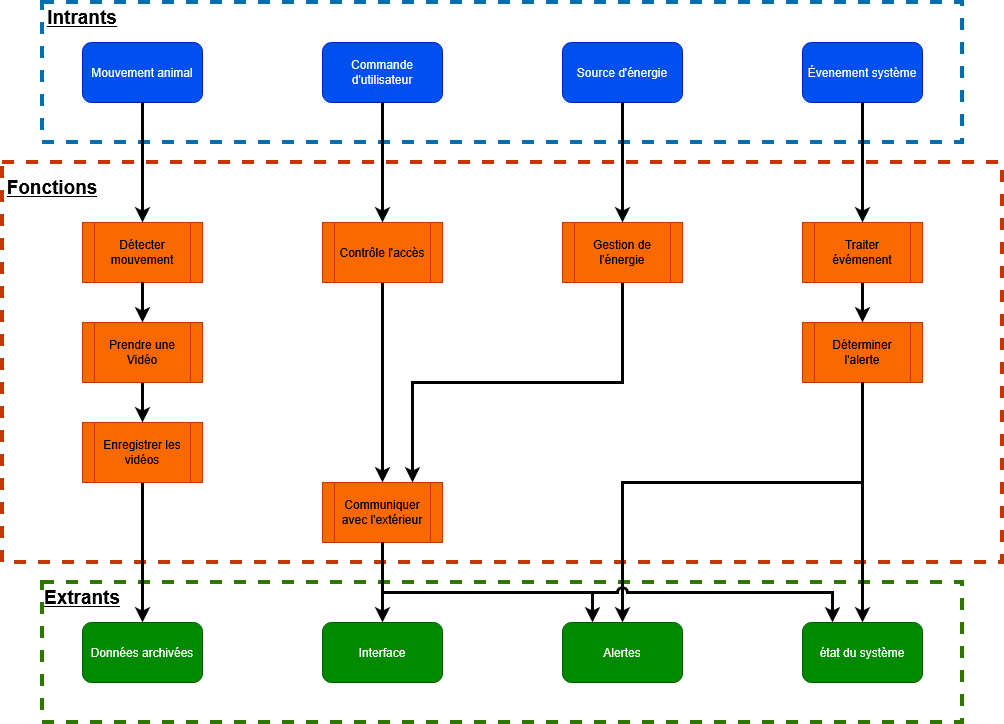

The diagram above was exported from draw.io. Its source (the exported page's mxGraphModel, read from the mxfile embedded in the PNG):
<mxGraphModel dx="1528" dy="884" grid="1" gridSize="10" guides="1" tooltips="1" connect="1" arrows="1" fold="1" page="1" pageScale="1" pageWidth="1100" pageHeight="850" background="light-dark(#FFFFFF,#FFFFFF)" math="0" shadow="0">
  <root>
    <mxCell id="0" />
    <mxCell id="1" parent="0" />
    <mxCell id="E9L8uG32Q5AC7NXLklB--27" parent="1" style="rounded=0;whiteSpace=wrap;html=1;fillColor=none;strokeColor=light-dark(#C73500,#FF8000);strokeWidth=4;fontColor=#000000;perimeterSpacing=0;dashed=1;" value="" vertex="1">
      <mxGeometry height="400" width="1000" x="40" y="240" as="geometry" />
    </mxCell>
    <mxCell id="E9L8uG32Q5AC7NXLklB--24" parent="1" style="rounded=0;whiteSpace=wrap;html=1;fillColor=none;strokeColor=#2D7600;strokeWidth=4;fontColor=#ffffff;perimeterSpacing=0;dashed=1;" value="" vertex="1">
      <mxGeometry height="140" width="920" x="80" y="660" as="geometry" />
    </mxCell>
    <mxCell id="Hss04u528seFxMROfv8x-16" parent="1" style="rounded=0;whiteSpace=wrap;html=1;fillColor=none;strokeColor=light-dark(#006EAF,#6DB2FF);strokeWidth=4;fontColor=#ffffff;perimeterSpacing=0;dashed=1;" value="" vertex="1">
      <mxGeometry height="140" width="920" x="80" y="80" as="geometry" />
    </mxCell>
    <mxCell id="Hss04u528seFxMROfv8x-1" parent="1" style="rounded=1;whiteSpace=wrap;html=1;fillColor=#0050ef;strokeColor=#001DBC;fontColor=#ffffff;" value="Mouvement animal" vertex="1">
      <mxGeometry height="60" width="120" x="120" y="120" as="geometry" />
    </mxCell>
    <mxCell id="Hss04u528seFxMROfv8x-2" parent="1" style="rounded=1;whiteSpace=wrap;html=1;fillColor=#0050ef;fontColor=#ffffff;strokeColor=#001DBC;" value="Commande d'utilisateur" vertex="1">
      <mxGeometry height="60" width="120" x="360" y="120" as="geometry" />
    </mxCell>
    <mxCell id="Hss04u528seFxMROfv8x-3" parent="1" style="rounded=1;whiteSpace=wrap;html=1;fillColor=#0050ef;fontColor=#ffffff;strokeColor=#001DBC;" value="Évenement système" vertex="1">
      <mxGeometry height="60" width="120" x="840" y="120" as="geometry" />
    </mxCell>
    <mxCell id="Hss04u528seFxMROfv8x-4" parent="1" style="rounded=1;whiteSpace=wrap;html=1;fillColor=#0050ef;fontColor=#ffffff;strokeColor=#001DBC;" value="Source d'énergie" vertex="1">
      <mxGeometry height="60" width="120" x="600" y="120" as="geometry" />
    </mxCell>
    <mxCell id="E9L8uG32Q5AC7NXLklB--12" edge="1" parent="1" source="Hss04u528seFxMROfv8x-5" style="edgeStyle=orthogonalEdgeStyle;rounded=0;orthogonalLoop=1;jettySize=auto;html=1;exitX=0.5;exitY=1;exitDx=0;exitDy=0;entryX=0.5;entryY=0;entryDx=0;entryDy=0;strokeColor=light-dark(#000000,#000000);strokeWidth=3;" target="Hss04u528seFxMROfv8x-6">
      <mxGeometry relative="1" as="geometry" />
    </mxCell>
    <mxCell id="Hss04u528seFxMROfv8x-5" parent="1" style="shape=process;whiteSpace=wrap;html=1;backgroundOutline=1;fillColor=light-dark(#FA6800,#FF8000);fontColor=#000000;strokeColor=#C73500;" value="Contrôle l'accès" vertex="1">
      <mxGeometry height="60" width="120" x="360" y="300" as="geometry" />
    </mxCell>
    <mxCell id="Hss04u528seFxMROfv8x-6" parent="1" style="shape=process;whiteSpace=wrap;html=1;backgroundOutline=1;fillColor=light-dark(#FA6800,#FF8000);fontColor=#000000;strokeColor=#C73500;" value="Communiquer avec l'extérieur" vertex="1">
      <mxGeometry height="60" width="120" x="360" y="560" as="geometry" />
    </mxCell>
    <mxCell id="E9L8uG32Q5AC7NXLklB--3" edge="1" parent="1" source="Hss04u528seFxMROfv8x-7" style="edgeStyle=orthogonalEdgeStyle;rounded=0;orthogonalLoop=1;jettySize=auto;html=1;exitX=0.5;exitY=1;exitDx=0;exitDy=0;entryX=0.5;entryY=0;entryDx=0;entryDy=0;strokeWidth=3;strokeColor=light-dark(#000000,#000000);" target="Hss04u528seFxMROfv8x-8">
      <mxGeometry relative="1" as="geometry" />
    </mxCell>
    <mxCell id="Hss04u528seFxMROfv8x-7" parent="1" style="shape=process;whiteSpace=wrap;html=1;backgroundOutline=1;fillColor=light-dark(#FA6800,#FF8000);fontColor=#000000;strokeColor=#C73500;" value="&lt;div align=&quot;center&quot;&gt;Prendre une Vidéo&lt;/div&gt;" vertex="1">
      <mxGeometry height="60" width="120" x="120" y="400" as="geometry" />
    </mxCell>
    <mxCell id="E9L8uG32Q5AC7NXLklB--4" edge="1" parent="1" source="Hss04u528seFxMROfv8x-8" style="edgeStyle=orthogonalEdgeStyle;rounded=0;orthogonalLoop=1;jettySize=auto;html=1;entryX=0.5;entryY=0;entryDx=0;entryDy=0;strokeColor=light-dark(#000000,#000000);strokeWidth=3;" target="Hss04u528seFxMROfv8x-12">
      <mxGeometry relative="1" as="geometry" />
    </mxCell>
    <mxCell id="Hss04u528seFxMROfv8x-8" parent="1" style="shape=process;whiteSpace=wrap;html=1;backgroundOutline=1;fillColor=light-dark(#FA6800,#FF8000);fontColor=#000000;strokeColor=#C73500;" value="Enregistrer les vidéos" vertex="1">
      <mxGeometry height="60" width="120" x="120" y="500" as="geometry" />
    </mxCell>
    <mxCell id="Hss04u528seFxMROfv8x-9" parent="1" style="shape=process;whiteSpace=wrap;html=1;backgroundOutline=1;fillColor=light-dark(#FA6800,#FF8000);fontColor=#000000;strokeColor=#C73500;" value="Déterminer l'alerte" vertex="1">
      <mxGeometry height="60" width="120" x="840" y="400" as="geometry" />
    </mxCell>
    <mxCell id="E9L8uG32Q5AC7NXLklB--11" edge="1" parent="1" source="Hss04u528seFxMROfv8x-10" style="edgeStyle=orthogonalEdgeStyle;rounded=0;orthogonalLoop=1;jettySize=auto;html=1;entryX=0.75;entryY=0;entryDx=0;entryDy=0;strokeColor=light-dark(#000000,#000000);strokeWidth=3;jumpStyle=arc;" target="Hss04u528seFxMROfv8x-6">
      <mxGeometry relative="1" as="geometry">
        <Array as="points">
          <mxPoint x="660" y="460" />
          <mxPoint x="450" y="460" />
        </Array>
      </mxGeometry>
    </mxCell>
    <mxCell id="Hss04u528seFxMROfv8x-10" parent="1" style="shape=process;whiteSpace=wrap;html=1;backgroundOutline=1;fillColor=light-dark(#FA6800,#FF8000);fontColor=#000000;strokeColor=#C73500;" value="Gestion de l'énergie" vertex="1">
      <mxGeometry height="60" width="120" x="600" y="300" as="geometry" />
    </mxCell>
    <mxCell id="Hss04u528seFxMROfv8x-11" parent="1" style="shape=process;whiteSpace=wrap;html=1;backgroundOutline=1;fillColor=light-dark(#FA6800,#FF8000);fontColor=#000000;strokeColor=#C73500;" value="Détecter mouvement" vertex="1">
      <mxGeometry height="60" width="120" x="120" y="300" as="geometry" />
    </mxCell>
    <mxCell id="Hss04u528seFxMROfv8x-12" parent="1" style="rounded=1;whiteSpace=wrap;html=1;fillColor=#008a00;fontColor=#ffffff;strokeColor=#005700;" value="Données archivées" vertex="1">
      <mxGeometry height="60" width="120" x="120" y="700" as="geometry" />
    </mxCell>
    <mxCell id="Hss04u528seFxMROfv8x-13" parent="1" style="rounded=1;whiteSpace=wrap;html=1;fillColor=#008a00;fontColor=#ffffff;strokeColor=#005700;" value="état du système" vertex="1">
      <mxGeometry height="60" width="120" x="840" y="700" as="geometry" />
    </mxCell>
    <mxCell id="Hss04u528seFxMROfv8x-14" parent="1" style="rounded=1;whiteSpace=wrap;html=1;fillColor=#008a00;fontColor=#ffffff;strokeColor=#005700;" value="Alertes" vertex="1">
      <mxGeometry height="60" width="120" x="600" y="700" as="geometry" />
    </mxCell>
    <mxCell id="Hss04u528seFxMROfv8x-15" parent="1" style="rounded=1;whiteSpace=wrap;html=1;fillColor=#008a00;fontColor=#ffffff;strokeColor=#005700;" value="Interface" vertex="1">
      <mxGeometry height="60" width="120" x="360" y="700" as="geometry" />
    </mxCell>
    <mxCell id="E9L8uG32Q5AC7NXLklB--17" edge="1" parent="1" source="Hss04u528seFxMROfv8x-18" style="edgeStyle=orthogonalEdgeStyle;rounded=0;orthogonalLoop=1;jettySize=auto;html=1;exitX=0.5;exitY=1;exitDx=0;exitDy=0;entryX=0.5;entryY=0;entryDx=0;entryDy=0;strokeWidth=3;strokeColor=light-dark(#000000,#000000);" target="Hss04u528seFxMROfv8x-9">
      <mxGeometry relative="1" as="geometry" />
    </mxCell>
    <mxCell id="Hss04u528seFxMROfv8x-18" parent="1" style="shape=process;whiteSpace=wrap;html=1;backgroundOutline=1;fillColor=light-dark(#FA6800,#FF8000);fontColor=#000000;strokeColor=#C73500;" value="Traiter évémenent" vertex="1">
      <mxGeometry height="60" width="120" x="840" y="300" as="geometry" />
    </mxCell>
    <mxCell id="E9L8uG32Q5AC7NXLklB--1" edge="1" parent="1" source="Hss04u528seFxMROfv8x-1" style="edgeStyle=orthogonalEdgeStyle;rounded=0;orthogonalLoop=1;jettySize=auto;html=1;entryX=0.5;entryY=0;entryDx=0;entryDy=0;strokeColor=light-dark(#000000,#050505);startSize=6;strokeWidth=3;" target="Hss04u528seFxMROfv8x-11">
      <mxGeometry relative="1" as="geometry" />
    </mxCell>
    <mxCell id="E9L8uG32Q5AC7NXLklB--2" edge="1" parent="1" source="Hss04u528seFxMROfv8x-11" style="edgeStyle=orthogonalEdgeStyle;rounded=0;orthogonalLoop=1;jettySize=auto;html=1;entryX=0.5;entryY=0;entryDx=0;entryDy=0;strokeColor=light-dark(#000000,#000000);strokeWidth=3;" target="Hss04u528seFxMROfv8x-7">
      <mxGeometry relative="1" as="geometry" />
    </mxCell>
    <mxCell id="E9L8uG32Q5AC7NXLklB--5" edge="1" parent="1" source="Hss04u528seFxMROfv8x-2" style="edgeStyle=orthogonalEdgeStyle;rounded=0;orthogonalLoop=1;jettySize=auto;html=1;entryX=0.5;entryY=0;entryDx=0;entryDy=0;strokeColor=light-dark(#000000,#000000);strokeWidth=3;" target="Hss04u528seFxMROfv8x-5">
      <mxGeometry relative="1" as="geometry" />
    </mxCell>
    <mxCell id="E9L8uG32Q5AC7NXLklB--7" edge="1" parent="1" source="Hss04u528seFxMROfv8x-4" style="edgeStyle=orthogonalEdgeStyle;rounded=0;orthogonalLoop=1;jettySize=auto;html=1;entryX=0.5;entryY=0;entryDx=0;entryDy=0;strokeColor=light-dark(#000000,#000000);strokeWidth=3;" target="Hss04u528seFxMROfv8x-10">
      <mxGeometry relative="1" as="geometry" />
    </mxCell>
    <mxCell id="E9L8uG32Q5AC7NXLklB--6" edge="1" parent="1" source="Hss04u528seFxMROfv8x-3" style="edgeStyle=orthogonalEdgeStyle;rounded=0;orthogonalLoop=1;jettySize=auto;html=1;entryX=0.5;entryY=0;entryDx=0;entryDy=0;strokeColor=light-dark(#000000,#000000);strokeWidth=3;" target="Hss04u528seFxMROfv8x-18">
      <mxGeometry relative="1" as="geometry" />
    </mxCell>
    <mxCell id="E9L8uG32Q5AC7NXLklB--10" parent="1" style="text;html=1;whiteSpace=wrap;strokeColor=none;fillColor=none;align=center;verticalAlign=middle;rounded=0;fontSize=19;" value="&lt;span style=&quot;color: light-dark(rgb(0, 0, 0), rgb(0, 0, 0));&quot;&gt;&lt;b&gt;&lt;u&gt;Fonctions&lt;/u&gt;&lt;/b&gt;&lt;/span&gt;" vertex="1">
      <mxGeometry height="30" width="60" x="60" y="250" as="geometry" />
    </mxCell>
    <mxCell id="E9L8uG32Q5AC7NXLklB--8" parent="1" style="text;html=1;whiteSpace=wrap;strokeColor=none;fillColor=none;align=center;verticalAlign=middle;rounded=0;" value="&lt;font style=&quot;font-size: 19px;&quot;&gt;&lt;span style=&quot;color: light-dark(rgb(0, 0, 0), rgb(0, 0, 0));&quot;&gt;&lt;b&gt;&lt;u&gt;Intrants&lt;/u&gt;&lt;/b&gt;&lt;/span&gt;&lt;/font&gt;" vertex="1">
      <mxGeometry height="30" width="60" x="90" y="80" as="geometry" />
    </mxCell>
    <mxCell id="E9L8uG32Q5AC7NXLklB--13" edge="1" parent="1" source="Hss04u528seFxMROfv8x-6" style="edgeStyle=orthogonalEdgeStyle;rounded=0;orthogonalLoop=1;jettySize=auto;html=1;exitX=0.5;exitY=1;exitDx=0;exitDy=0;entryX=0.5;entryY=0;entryDx=0;entryDy=0;strokeColor=light-dark(#000000,#000000);strokeWidth=3;" target="Hss04u528seFxMROfv8x-15">
      <mxGeometry relative="1" as="geometry">
        <Array as="points">
          <mxPoint x="420" y="650" />
          <mxPoint x="420" y="650" />
        </Array>
      </mxGeometry>
    </mxCell>
    <mxCell id="E9L8uG32Q5AC7NXLklB--14" edge="1" parent="1" style="endArrow=classic;html=1;rounded=0;strokeColor=light-dark(#000000,#000000);strokeWidth=3;" value="">
      <mxGeometry height="50" relative="1" width="50" as="geometry">
        <Array as="points">
          <mxPoint x="530" y="670" />
          <mxPoint x="630" y="670" />
        </Array>
        <mxPoint x="420" y="670" as="sourcePoint" />
        <mxPoint x="630" y="700" as="targetPoint" />
      </mxGeometry>
    </mxCell>
    <mxCell id="E9L8uG32Q5AC7NXLklB--26" parent="1" style="text;html=1;whiteSpace=wrap;strokeColor=none;fillColor=none;align=center;verticalAlign=middle;rounded=0;fontSize=19;" value="&lt;b style=&quot;color: light-dark(rgb(0, 0, 0), rgb(0, 0, 0));&quot;&gt;&lt;u&gt;Extrants&lt;/u&gt;&lt;/b&gt;" vertex="1">
      <mxGeometry height="30" width="60" x="90" y="660" as="geometry" />
    </mxCell>
    <mxCell id="E9L8uG32Q5AC7NXLklB--28" edge="1" parent="1" source="Hss04u528seFxMROfv8x-9" style="edgeStyle=orthogonalEdgeStyle;rounded=0;orthogonalLoop=1;jettySize=auto;html=1;entryX=0.5;entryY=0;entryDx=0;entryDy=0;fontFamily=Helvetica;fontSize=12;fontColor=default;strokeWidth=3;strokeColor=light-dark(#000000,#000000);" target="Hss04u528seFxMROfv8x-13">
      <mxGeometry relative="1" as="geometry" />
    </mxCell>
    <mxCell id="E9L8uG32Q5AC7NXLklB--29" edge="1" parent="1" style="endArrow=classic;html=1;rounded=0;fontFamily=Helvetica;fontSize=12;fontColor=default;entryX=0.5;entryY=0;entryDx=0;entryDy=0;strokeWidth=3;strokeColor=light-dark(#000000,#000000);" target="Hss04u528seFxMROfv8x-14" value="">
      <mxGeometry height="50" relative="1" width="50" as="geometry">
        <Array as="points">
          <mxPoint x="660" y="560" />
        </Array>
        <mxPoint x="900" y="560" as="sourcePoint" />
        <mxPoint x="620" y="420" as="targetPoint" />
      </mxGeometry>
    </mxCell>
    <mxCell id="E9L8uG32Q5AC7NXLklB--15" edge="1" parent="1" style="endArrow=classic;html=1;rounded=0;strokeColor=light-dark(#000000,#000000);strokeWidth=3;noJump=0;jumpStyle=arc;entryX=0.25;entryY=0;entryDx=0;entryDy=0;" target="Hss04u528seFxMROfv8x-13" value="">
      <mxGeometry height="50" relative="1" width="50" as="geometry">
        <Array as="points">
          <mxPoint x="780" y="670" />
          <mxPoint x="870" y="670" />
        </Array>
        <mxPoint x="630" y="670" as="sourcePoint" />
        <mxPoint x="870" y="710" as="targetPoint" />
      </mxGeometry>
    </mxCell>
  </root>
</mxGraphModel>